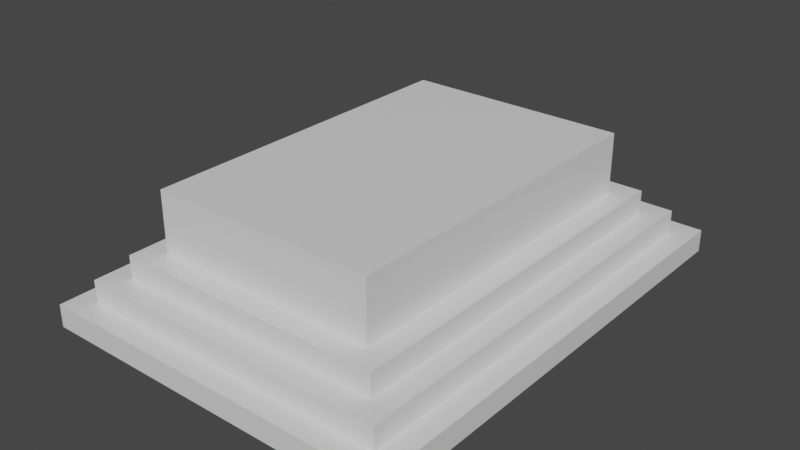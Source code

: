 # Source: monument.blend  (saved by Blender 2.81.16; exported with 4.5.12 LTS)
import bpy
from mathutils import Matrix  # noqa: F401  (used for matrix-valued properties, if any)

bpy.ops.wm.read_factory_settings(use_empty=True)
scene = bpy.context.scene
scene.name = 'Scene'

# ---- collections
col_collection = bpy.data.collections.new('Collection'); scene.collection.children.link(col_collection)

# ---- materials (node trees are filled in below, after node groups)
mat_material = bpy.data.materials.new('Material')
mat_material.alpha_threshold = 0.0
mat_material.use_transparent_shadow = False
mat_material.line_color = (0.0, 0.0, 0.0, 1.0)

# ---- material node trees
mat_material.use_nodes = True; mat_material.node_tree.nodes.clear()
_N = mat_material.node_tree.nodes; _L = mat_material.node_tree.links
n0 = _N.new('ShaderNodeOutputMaterial'); n0.name = 'Material Output'; n0.location = (300, 300)
n1 = _N.new('ShaderNodeBsdfPrincipled'); n1.name = 'Principled BSDF'; n1.location = (10, 300)
n1.distribution = 'GGX'
n1.subsurface_method = 'BURLEY'
n1.inputs[2].default_value = 0.4
n1.inputs[3].default_value = 1.45
n1.inputs[27].default_value = (0.0, 0.0, 0.0, 1.0)
n1.inputs[28].default_value = 1.0
_L.new(n1.outputs[0], n0.inputs[0])
n0.is_active_output = True

# ---- world
world_world = bpy.data.worlds.new('World'); scene.world = world_world
world_world.use_nodes = True; world_world.node_tree.nodes.clear()
_N = world_world.node_tree.nodes; _L = world_world.node_tree.links
n0 = _N.new('ShaderNodeOutputWorld'); n0.name = 'World Output'; n0.location = (300, 300)
n1 = _N.new('ShaderNodeBackground'); n1.name = 'Background'; n1.location = (10, 300)
n1.inputs[0].default_value = (0.05088, 0.05088, 0.05088, 1.0)
_L.new(n1.outputs[0], n0.inputs[0])
n0.is_active_output = True
world_world.color = (0.05088, 0.05088, 0.05088)
world_world.use_sun_shadow = False
world_world.sun_shadow_jitter_overblur = 0.0

# ---- meshes
me_cube = bpy.data.meshes.new('Cube')
me_cube.from_pydata([(7.5, 11.5, 4.5), (9.0, 13.0, 3.0), (7.5, -11.5, 4.5), (9.0, -13.0, 3.0), (-7.5, 11.5, 4.5), (-9.0, 13.0, 3.0), (-7.5, -11.5, 4.5), (-9.0, -13.0, 3.0), (-10.5, 14.5, 3.0), (-10.5, -14.5, 3.0), (10.5, 14.5, 3.0), (10.5, -14.5, 3.0), (-10.5, 14.5, 1.5), (-10.5, -14.5, 1.5), (10.5, 14.5, 1.5), (10.5, -14.5, 1.5), (-12.0, 16.0, 1.5), (-12.0, -16.0, 1.5), (12.0, 16.0, 1.5), (12.0, -16.0, 1.5), (-12.0, 16.0, 0.0), (-12.0, -16.0, 0.0), (12.0, 16.0, 0.0), (12.0, -16.0, 0.0), (9.0, -13.0, 4.5), (-9.0, -13.0, 4.5), (9.0, 13.0, 4.5), (-9.0, 13.0, 4.5), (7.5, -11.5, 8.5), (-7.5, -11.5, 8.5), (7.5, 11.5, 8.5), (-7.5, 11.5, 8.5), (3.0, 13.0, 3.0), (-3.0, 13.0, 3.0), (3.0, -13.0, 4.5), (-3.0, -13.0, 4.5), (-3.0, -13.0, 3.0), (3.0, -13.0, 3.0), (-3.0, 13.0, 4.5), (3.0, 13.0, 4.5), (3.0, 14.5, 3.0), (-3.0, 14.5, 3.0), (-3.0, -14.5, 3.0), (3.0, -14.5, 3.0), (3.0, 14.5, 1.5), (-3.0, 14.5, 1.5), (-3.0, -14.5, 1.5), (3.0, -14.5, 1.5), (3.0, 16.0, 1.5), (-3.0, 16.0, 1.5), (-3.0, -16.0, 1.5), (3.0, -16.0, 1.5), (3.0, 16.0, 0.0), (-3.0, 16.0, 0.0), (-3.0, -16.0, 0.0), (3.0, -16.0, 0.0), (3.0, -11.5, 4.5), (-3.0, -11.5, 4.5), (-3.0, 11.5, 4.5), (3.0, 11.5, 4.5), (3.0, -11.5, 8.5), (-3.0, -11.5, 8.5), (-3.0, 11.5, 8.5), (3.0, 11.5, 8.5), (-9.0, -11.94, 3.0), (9.0, -11.94, 4.5), (-9.0, -11.94, 4.5), (9.0, -11.94, 3.0), (-10.5, -13.25, 3.0), (10.5, -13.25, 3.0), (-10.5, -13.25, 1.5), (10.5, -13.25, 1.5), (-12.0, -14.56, 1.5), (12.0, -14.56, 1.5), (-12.0, -14.56, 0.0), (12.0, -14.56, 0.0), (7.5, -10.64, 4.5), (-7.5, -10.64, 4.5), (7.5, -10.64, 8.5), (-7.5, -10.64, 8.5), (3.0, -10.0, 8.5), (-3.0, -10.0, 8.5), (-3.0, -14.5, 0.0), (3.0, -14.5, 0.0), (-9.0, -10.62, 4.5), (9.0, -10.62, 3.0), (10.5, -11.78, 3.0), (10.5, -11.78, 1.5), (12.0, -12.94, 1.5), (12.0, -12.94, 0.0), (-7.5, -9.466, 4.5), (-7.5, -9.466, 8.5), (-10.5, -11.78, 3.0), (9.0, -10.62, 4.5), (-9.0, -10.62, 3.0), (-10.5, -11.78, 1.5), (-12.0, -12.94, 1.5), (-12.0, -12.94, 0.0), (7.5, -9.466, 4.5), (7.5, -9.466, 8.5), (3.0, -9.466, 8.5), (-3.0, -9.466, 8.5), (-3.0, -13.0, 0.0), (3.0, -13.0, 0.0), (-9.0, -9.47, 4.5), (9.0, -9.47, 3.0), (10.5, -10.5, 3.0), (10.5, -10.5, 1.5), (12.0, -11.52, 1.5), (12.0, -11.52, 0.0), (-7.5, -8.443, 4.5), (-7.5, -8.443, 8.5), (-10.5, -10.5, 3.0), (9.0, -9.47, 4.5), (-9.0, -9.47, 3.0), (-10.5, -10.5, 1.5), (-12.0, -11.52, 1.5), (-12.0, -11.52, 0.0), (7.5, -8.443, 4.5), (7.5, -8.443, 8.5), (3.0, -8.443, 8.5), (-3.0, -8.443, 8.5), (-3.0, -11.5, 0.0), (3.0, -11.5, 0.0), (-3.0, -11.5, 3.0), (-3.0, -11.5, 1.5), (-3.0, -13.0, 1.5), (3.0, -11.5, 3.0), (3.0, -11.5, 1.5), (3.0, -13.0, 1.5), (-9.0, -8.385, 4.5), (9.0, -8.385, 3.0), (10.5, -9.29, 3.0), (10.5, -9.29, 1.5), (12.0, -10.2, 1.5), (12.0, -10.2, 0.0), (-7.5, -7.48, 4.5), (-7.5, -7.48, 8.5), (-10.5, -9.29, 3.0), (9.0, -8.385, 4.5), (-9.0, -8.385, 3.0), (-10.5, -9.29, 1.5), (-12.0, -10.2, 1.5), (-12.0, -10.2, 0.0), (7.5, -7.48, 4.5), (7.5, -7.48, 8.5), (3.0, -7.48, 8.5), (-3.0, -7.48, 8.5), (-3.0, -10.0, 0.0), (3.0, -10.0, 0.0), (-3.0, -10.0, 4.5), (-3.0, -10.0, 3.0), (-3.0, -10.0, 1.5), (3.0, -10.0, 4.5), (3.0, -10.0, 3.0), (3.0, -10.0, 1.5), (-7.5, 11.5, 7.478), (7.5, 11.5, 7.478), (7.5, -11.5, 7.478), (-7.5, -11.5, 7.478), (-3.0, -11.5, 7.5), (3.0, -11.5, 7.5), (3.0, 11.5, 7.478), (-3.0, 11.5, 7.478), (-7.5, -10.64, 7.478), (7.5, -10.64, 7.478), (-7.5, -9.466, 7.478), (7.5, -9.466, 7.478), (-7.5, -8.443, 7.478), (7.5, -8.443, 7.478), (-7.5, -7.48, 7.478), (7.5, -7.48, 7.478), (-3.0, -10.0, 7.5), (3.0, -10.0, 7.5), (-3.0, -5.436, 7.5), (-3.0, -5.436, 4.5), (-3.0, -5.436, 3.0), (3.0, -5.436, 7.5), (3.0, -5.436, 4.5), (3.0, -5.436, 3.0)], [], [(163, 156, 31, 62), (36, 35, 25, 7), (140, 130, 27, 5), (32, 1, 10, 40), (67, 65, 24, 3), (32, 39, 26, 1), (42, 9, 13, 46), (36, 7, 9, 42), (140, 5, 8, 138), (67, 3, 11, 69), (71, 15, 19, 73), (138, 8, 12, 141), (69, 11, 15, 71), (40, 10, 14, 44), (50, 17, 21, 54), (44, 14, 18, 48), (46, 13, 17, 50), (141, 12, 16, 142), (83, 75, 23, 55), (142, 16, 20, 143), (73, 19, 23, 75), (48, 18, 22, 52), (57, 6, 25, 35), (76, 2, 24, 65), (136, 4, 27, 130), (59, 0, 26, 39), (81, 79, 29, 61), (171, 157, 30, 145), (164, 159, 29, 79), (161, 158, 28, 60), (159, 160, 61, 29), (78, 80, 60, 28), (4, 58, 38, 27), (58, 59, 39, 38), (2, 56, 34, 24), (6, 77, 66, 25), (16, 49, 53, 20), (49, 48, 52, 53), (74, 82, 54, 21), (97, 102, 82, 74), (15, 47, 51, 19), (101, 91, 79, 81), (12, 45, 49, 16), (45, 44, 48, 49), (19, 51, 55, 23), (158, 165, 78, 28), (8, 41, 45, 12), (41, 40, 44, 45), (3, 37, 43, 11), (166, 164, 79, 91), (11, 43, 47, 15), (99, 100, 80, 78), (5, 27, 38, 33), (33, 38, 39, 32), (5, 33, 41, 8), (33, 32, 40, 41), (3, 24, 34, 37), (100, 101, 81, 80), (157, 162, 63, 30), (162, 163, 62, 63), (98, 76, 65, 93), (88, 73, 75, 89), (17, 72, 74, 21), (103, 89, 75, 83), (13, 70, 72, 17), (86, 69, 71, 87), (9, 68, 70, 13), (87, 71, 73, 88), (85, 67, 69, 86), (7, 64, 68, 9), (85, 93, 65, 67), (7, 25, 66, 64), (105, 113, 93, 85), (105, 85, 86, 106), (107, 87, 88, 108), (106, 86, 87, 107), (123, 109, 89, 103), (108, 88, 89, 109), (118, 98, 93, 113), (120, 121, 101, 100), (119, 120, 100, 99), (168, 166, 91, 111), (121, 111, 91, 101), (117, 122, 102, 97), (165, 167, 99, 78), (77, 90, 84, 66), (72, 96, 97, 74), (70, 95, 96, 72), (68, 92, 95, 70), (64, 94, 92, 68), (64, 66, 84, 94), (143, 148, 122, 117), (147, 137, 111, 121), (170, 168, 111, 137), (145, 146, 120, 119), (146, 147, 121, 120), (144, 118, 113, 139), (134, 108, 109, 135), (149, 135, 109, 123), (132, 106, 107, 133), (133, 107, 108, 134), (131, 105, 106, 132), (131, 139, 113, 105), (167, 169, 119, 99), (90, 110, 104, 84), (96, 116, 117, 97), (95, 115, 116, 96), (92, 112, 115, 95), (94, 114, 112, 92), (94, 84, 104, 114), (54, 82, 46, 50), (57, 35, 36, 124), (125, 124, 36, 126), (122, 125, 126, 102), (36, 42, 46, 126), (102, 126, 46, 82), (56, 127, 37, 34), (128, 129, 37, 127), (123, 103, 129, 128), (37, 129, 47, 43), (103, 83, 47, 129), (55, 51, 47, 83), (1, 26, 139, 131), (1, 131, 132, 10), (14, 133, 134, 18), (10, 132, 133, 14), (52, 22, 135, 149), (18, 134, 135, 22), (0, 144, 139, 26), (63, 62, 147, 146), (30, 63, 146, 145), (156, 170, 137, 31), (62, 31, 137, 147), (20, 53, 148, 143), (169, 171, 145, 119), (110, 136, 130, 104), (116, 142, 143, 117), (115, 141, 142, 116), (112, 138, 141, 115), (114, 140, 138, 112), (114, 104, 130, 140), (160, 172, 81, 61), (124, 151, 150, 57), (125, 152, 151, 124), (148, 152, 125, 122), (161, 60, 80, 173), (127, 56, 153, 154), (128, 127, 154, 155), (149, 123, 128, 155), (173, 172, 174, 177), (154, 153, 178, 179), (152, 155, 154, 151), (148, 149, 155, 152), (52, 149, 148, 53), (80, 81, 172, 173), (56, 161, 173, 153), (57, 150, 172, 160), (118, 144, 171, 169), (4, 136, 170, 156), (98, 118, 169, 167), (136, 110, 168, 170), (76, 98, 167, 165), (110, 90, 166, 168), (59, 58, 163, 162), (0, 59, 162, 157), (90, 77, 164, 166), (2, 76, 165, 158), (6, 57, 160, 159), (56, 2, 158, 161), (77, 6, 159, 164), (144, 0, 157, 171), (58, 4, 156, 163), (177, 174, 175, 178), (176, 179, 178, 175), (172, 150, 175, 174), (153, 173, 177, 178), (151, 154, 179, 176), (150, 151, 176, 175)])
_uv = me_cube.uv_layers.new(name='UVMap')
_uv.uv.foreach_set('vector', [0.7819, 0.5137, 0.8456, 0.5137, 0.8456, 0.5137, 0.7819, 0.5137, 0.375, 0.9167, 0.625, 0.9167, 0.625, 1.0, 0.375, 1.0, 0.375, 0.04957, 0.625, 0.04957, 0.625, 0.25, 0.375, 0.25, 0.375, 0.4167, 0.375, 0.5, 0.375, 0.5, 0.375, 0.4167, 0.375, 0.7338, 0.625, 0.7338, 0.625, 0.75, 0.375, 0.75, 0.375, 0.4167, 0.625, 0.4167, 0.625, 0.5, 0.375, 0.5, 0.375, 0.9167, 0.375, 1.0, 0.375, 1.0, 0.375, 0.9167, 0.375, 0.9167, 0.375, 1.0, 0.375, 1.0, 0.375, 0.9167, 0.375, 0.04957, 0.375, 0.25, 0.375, 0.25, 0.375, 0.04957, 0.375, 0.7338, 0.375, 0.75, 0.375, 0.75, 0.375, 0.7338, 0.375, 0.7338, 0.375, 0.75, 0.375, 0.75, 0.375, 0.7338, 0.375, 0.04957, 0.375, 0.25, 0.375, 0.25, 0.375, 0.04957, 0.375, 0.7338, 0.375, 0.75, 0.375, 0.75, 0.375, 0.7338, 0.375, 0.4167, 0.375, 0.5, 0.375, 0.5, 0.375, 0.4167, 0.375, 0.9167, 0.375, 1.0, 0.375, 1.0, 0.375, 0.9167, 0.375, 0.4167, 0.375, 0.5, 0.375, 0.5, 0.375, 0.4167, 0.375, 0.9167, 0.375, 1.0, 0.375, 1.0, 0.375, 0.9167, 0.375, 0.04957, 0.375, 0.25, 0.375, 0.25, 0.375, 0.04957, 0.2917, 0.7338, 0.375, 0.7338, 0.375, 0.75, 0.2917, 0.75, 0.375, 0.04957, 0.375, 0.25, 0.375, 0.25, 0.375, 0.04957, 0.375, 0.7338, 0.375, 0.75, 0.375, 0.75, 0.375, 0.7338, 0.375, 0.4167, 0.375, 0.5, 0.375, 0.5, 0.375, 0.4167, 0.7819, 0.7363, 0.8456, 0.7363, 0.875, 0.75, 0.7917, 0.75, 0.6544, 0.7219, 0.6544, 0.7363, 0.625, 0.75, 0.625, 0.7338, 0.8456, 0.6922, 0.8456, 0.5137, 0.875, 0.5, 0.875, 0.7004, 0.7181, 0.5137, 0.6544, 0.5137, 0.625, 0.5, 0.7083, 0.5, 0.7819, 0.7219, 0.8456, 0.7219, 0.8456, 0.7363, 0.7819, 0.7363, 0.6544, 0.6922, 0.6544, 0.5137, 0.6544, 0.5137, 0.6544, 0.6922, 0.8456, 0.7219, 0.8456, 0.7363, 0.8456, 0.7363, 0.8456, 0.7219, 0.7181, 0.7363, 0.6544, 0.7363, 0.6544, 0.7363, 0.7181, 0.7363, 0.8456, 0.7363, 0.7819, 0.7363, 0.7819, 0.7363, 0.8456, 0.7363, 0.6544, 0.7219, 0.7181, 0.7219, 0.7181, 0.7363, 0.6544, 0.7363, 0.8456, 0.5137, 0.7819, 0.5137, 0.7917, 0.5, 0.875, 0.5, 0.7819, 0.5137, 0.7181, 0.5137, 0.7083, 0.5, 0.7917, 0.5, 0.6544, 0.7363, 0.7181, 0.7363, 0.7083, 0.75, 0.625, 0.75, 0.8456, 0.7363, 0.8456, 0.7219, 0.875, 0.7338, 0.875, 0.75, 0.375, 0.25, 0.375, 0.3333, 0.375, 0.3333, 0.375, 0.25, 0.375, 0.3333, 0.375, 0.4167, 0.375, 0.4167, 0.375, 0.3333, 0.125, 0.7338, 0.2083, 0.7338, 0.2083, 0.75, 0.125, 0.75, 0.125, 0.7214, 0.2083, 0.7214, 0.2083, 0.7338, 0.125, 0.7338, 0.375, 0.75, 0.375, 0.8333, 0.375, 0.8333, 0.375, 0.75, 0.7819, 0.7108, 0.8456, 0.7108, 0.8456, 0.7219, 0.7819, 0.7219, 0.375, 0.25, 0.375, 0.3333, 0.375, 0.3333, 0.375, 0.25, 0.375, 0.3333, 0.375, 0.4167, 0.375, 0.4167, 0.375, 0.3333, 0.375, 0.75, 0.375, 0.8333, 0.375, 0.8333, 0.375, 0.75, 0.6544, 0.7363, 0.6544, 0.7219, 0.6544, 0.7219, 0.6544, 0.7363, 0.375, 0.25, 0.375, 0.3333, 0.375, 0.3333, 0.375, 0.25, 0.375, 0.3333, 0.375, 0.4167, 0.375, 0.4167, 0.375, 0.3333, 0.375, 0.75, 0.375, 0.8333, 0.375, 0.8333, 0.375, 0.75, 0.8456, 0.7108, 0.8456, 0.7219, 0.8456, 0.7219, 0.8456, 0.7108, 0.375, 0.75, 0.375, 0.8333, 0.375, 0.8333, 0.375, 0.75, 0.6544, 0.7108, 0.7181, 0.7108, 0.7181, 0.7219, 0.6544, 0.7219, 0.375, 0.25, 0.625, 0.25, 0.625, 0.3333, 0.375, 0.3333, 0.375, 0.3333, 0.625, 0.3333, 0.625, 0.4167, 0.375, 0.4167, 0.375, 0.25, 0.375, 0.3333, 0.375, 0.3333, 0.375, 0.25, 0.375, 0.3333, 0.375, 0.4167, 0.375, 0.4167, 0.375, 0.3333, 0.375, 0.75, 0.625, 0.75, 0.625, 0.8333, 0.375, 0.8333, 0.7181, 0.7108, 0.7819, 0.7108, 0.7819, 0.7219, 0.7181, 0.7219, 0.6544, 0.5137, 0.7181, 0.5137, 0.7181, 0.5137, 0.6544, 0.5137, 0.7181, 0.5137, 0.7819, 0.5137, 0.7819, 0.5137, 0.7181, 0.5137, 0.6544, 0.7108, 0.6544, 0.7219, 0.625, 0.7338, 0.625, 0.7214, 0.375, 0.7214, 0.375, 0.7338, 0.375, 0.7338, 0.375, 0.7214, 0.375, 0.0, 0.375, 0.01621, 0.375, 0.01621, 0.375, 0.0, 0.2917, 0.7214, 0.375, 0.7214, 0.375, 0.7338, 0.2917, 0.7338, 0.375, 0.0, 0.375, 0.01621, 0.375, 0.01621, 0.375, 0.0, 0.375, 0.7214, 0.375, 0.7338, 0.375, 0.7338, 0.375, 0.7214, 0.375, 0.0, 0.375, 0.01621, 0.375, 0.01621, 0.375, 0.0, 0.375, 0.7214, 0.375, 0.7338, 0.375, 0.7338, 0.375, 0.7214, 0.375, 0.7214, 0.375, 0.7338, 0.375, 0.7338, 0.375, 0.7214, 0.375, 0.0, 0.375, 0.01621, 0.375, 0.01621, 0.375, 0.0, 0.375, 0.7214, 0.625, 0.7214, 0.625, 0.7338, 0.375, 0.7338, 0.375, 0.0, 0.625, 0.0, 0.625, 0.01621, 0.375, 0.01621, 0.375, 0.7106, 0.625, 0.7106, 0.625, 0.7214, 0.375, 0.7214, 0.375, 0.7106, 0.375, 0.7214, 0.375, 0.7214, 0.375, 0.7106, 0.375, 0.7106, 0.375, 0.7214, 0.375, 0.7214, 0.375, 0.7106, 0.375, 0.7106, 0.375, 0.7214, 0.375, 0.7214, 0.375, 0.7106, 0.2917, 0.7106, 0.375, 0.7106, 0.375, 0.7214, 0.2917, 0.7214, 0.375, 0.7106, 0.375, 0.7214, 0.375, 0.7214, 0.375, 0.7106, 0.6544, 0.7012, 0.6544, 0.7108, 0.625, 0.7214, 0.625, 0.7106, 0.7181, 0.7012, 0.7819, 0.7012, 0.7819, 0.7108, 0.7181, 0.7108, 0.6544, 0.7012, 0.7181, 0.7012, 0.7181, 0.7108, 0.6544, 0.7108, 0.8456, 0.7012, 0.8456, 0.7108, 0.8456, 0.7108, 0.8456, 0.7012, 0.7819, 0.7012, 0.8456, 0.7012, 0.8456, 0.7108, 0.7819, 0.7108, 0.125, 0.7106, 0.2083, 0.7106, 0.2083, 0.7214, 0.125, 0.7214, 0.6544, 0.7219, 0.6544, 0.7108, 0.6544, 0.7108, 0.6544, 0.7219, 0.8456, 0.7219, 0.8456, 0.7108, 0.875, 0.7214, 0.875, 0.7338, 0.375, 0.01621, 0.375, 0.0286, 0.375, 0.0286, 0.375, 0.01621, 0.375, 0.01621, 0.375, 0.0286, 0.375, 0.0286, 0.375, 0.01621, 0.375, 0.01621, 0.375, 0.0286, 0.375, 0.0286, 0.375, 0.01621, 0.375, 0.01621, 0.375, 0.0286, 0.375, 0.0286, 0.375, 0.01621, 0.375, 0.01621, 0.625, 0.01621, 0.625, 0.0286, 0.375, 0.0286, 0.125, 0.7004, 0.2083, 0.7004, 0.2083, 0.7106, 0.125, 0.7106, 0.7819, 0.6922, 0.8456, 0.6922, 0.8456, 0.7012, 0.7819, 0.7012, 0.8456, 0.6922, 0.8456, 0.7012, 0.8456, 0.7012, 0.8456, 0.6922, 0.6544, 0.6922, 0.7181, 0.6922, 0.7181, 0.7012, 0.6544, 0.7012, 0.7181, 0.6922, 0.7819, 0.6922, 0.7819, 0.7012, 0.7181, 0.7012, 0.6544, 0.6922, 0.6544, 0.7012, 0.625, 0.7106, 0.625, 0.7004, 0.375, 0.7004, 0.375, 0.7106, 0.375, 0.7106, 0.375, 0.7004, 0.2917, 0.7004, 0.375, 0.7004, 0.375, 0.7106, 0.2917, 0.7106, 0.375, 0.7004, 0.375, 0.7106, 0.375, 0.7106, 0.375, 0.7004, 0.375, 0.7004, 0.375, 0.7106, 0.375, 0.7106, 0.375, 0.7004, 0.375, 0.7004, 0.375, 0.7106, 0.375, 0.7106, 0.375, 0.7004, 0.375, 0.7004, 0.625, 0.7004, 0.625, 0.7106, 0.375, 0.7106, 0.6544, 0.7108, 0.6544, 0.7012, 0.6544, 0.7012, 0.6544, 0.7108, 0.8456, 0.7108, 0.8456, 0.7012, 0.875, 0.7106, 0.875, 0.7214, 0.375, 0.0286, 0.375, 0.0394, 0.375, 0.0394, 0.375, 0.0286, 0.375, 0.0286, 0.375, 0.0394, 0.375, 0.0394, 0.375, 0.0286, 0.375, 0.0286, 0.375, 0.0394, 0.375, 0.0394, 0.375, 0.0286, 0.375, 0.0286, 0.375, 0.0394, 0.375, 0.0394, 0.375, 0.0286, 0.375, 0.0286, 0.625, 0.0286, 0.625, 0.0394, 0.375, 0.0394, 0.375, 0.9167, 0.2083, 0.7338, 0.375, 0.9167, 0.375, 0.9167, 0.7819, 0.7363, 0.625, 0.9167, 0.375, 0.9167, 0.0, 0.0, 0.1042, 0.3553, 0.0, 0.0, 0.375, 0.9167, 0.2917, 0.819, 0.2083, 0.7106, 0.1042, 0.3553, 0.2917, 0.819, 0.2083, 0.7214, 0.375, 0.9167, 0.375, 0.9167, 0.375, 0.9167, 0.2917, 0.819, 0.2083, 0.7214, 0.2917, 0.819, 0.375, 0.9167, 0.2083, 0.7338, 0.7181, 0.7363, 0.0, 0.0, 0.375, 0.8333, 0.625, 0.8333, 0.1527, 0.3721, 0.3314, 0.7747, 0.375, 0.8333, 0.0, 0.0, 0.2917, 0.7106, 0.2917, 0.7214, 0.3314, 0.7747, 0.1527, 0.3721, 0.375, 0.8333, 0.3314, 0.7747, 0.375, 0.8333, 0.375, 0.8333, 0.2917, 0.7214, 0.2917, 0.7338, 0.375, 0.8333, 0.3314, 0.7747, 0.375, 0.8333, 0.375, 0.8333, 0.375, 0.8333, 0.2917, 0.7338, 0.375, 0.5, 0.625, 0.5, 0.625, 0.7004, 0.375, 0.7004, 0.375, 0.5, 0.375, 0.7004, 0.375, 0.7004, 0.375, 0.5, 0.375, 0.5, 0.375, 0.7004, 0.375, 0.7004, 0.375, 0.5, 0.375, 0.5, 0.375, 0.7004, 0.375, 0.7004, 0.375, 0.5, 0.2917, 0.5, 0.375, 0.5, 0.375, 0.7004, 0.2917, 0.7004, 0.375, 0.5, 0.375, 0.7004, 0.375, 0.7004, 0.375, 0.5, 0.6544, 0.5137, 0.6544, 0.6922, 0.625, 0.7004, 0.625, 0.5, 0.7181, 0.5137, 0.7819, 0.5137, 0.7819, 0.6922, 0.7181, 0.6922, 0.6544, 0.5137, 0.7181, 0.5137, 0.7181, 0.6922, 0.6544, 0.6922, 0.8456, 0.5137, 0.8456, 0.6922, 0.8456, 0.6922, 0.8456, 0.5137, 0.7819, 0.5137, 0.8456, 0.5137, 0.8456, 0.6922, 0.7819, 0.6922, 0.125, 0.5, 0.2083, 0.5, 0.2083, 0.7004, 0.125, 0.7004, 0.6544, 0.7012, 0.6544, 0.6922, 0.6544, 0.6922, 0.6544, 0.7012, 0.8456, 0.7012, 0.8456, 0.6922, 0.875, 0.7004, 0.875, 0.7106, 0.375, 0.0394, 0.375, 0.04957, 0.375, 0.04957, 0.375, 0.0394, 0.375, 0.0394, 0.375, 0.04957, 0.375, 0.04957, 0.375, 0.0394, 0.375, 0.0394, 0.375, 0.04957, 0.375, 0.04957, 0.375, 0.0394, 0.375, 0.0394, 0.375, 0.04957, 0.375, 0.04957, 0.375, 0.0394, 0.375, 0.0394, 0.625, 0.0394, 0.625, 0.04957, 0.375, 0.04957, 0.7819, 0.7363, 0.5821, 0.5374, 0.7819, 0.7219, 0.7819, 0.7363, 0.0, 0.0, 0.0, 0.0, 0.0, 0.0, 0.7819, 0.7363, 0.1042, 0.3553, 0.0, 0.0, 0.0, 0.0, 0.0, 0.0, 0.2083, 0.7004, 0.0, 0.0, 0.1042, 0.3553, 0.2083, 0.7106, 0.7181, 0.7363, 0.7181, 0.7363, 0.7181, 0.7219, 0.5346, 0.5374, 0.0, 0.0, 0.7181, 0.7363, 0.0, 0.0, 0.0, 0.0, 0.1527, 0.3721, 0.0, 0.0, 0.0, 0.0, 0.0, 0.0, 0.2917, 0.7004, 0.2917, 0.7106, 0.1527, 0.3721, 0.0, 0.0, 0.5346, 0.5374, 0.5821, 0.5374, 0.5821, 0.5374, 0.5346, 0.5374, 0.0, 0.0, 0.0, 0.0, 0.0, 0.0, 0.0, 0.0, 0.0, 0.0, 0.0, 0.0, 0.0, 0.0, 0.0, 0.0, 0.2083, 0.7004, 0.2917, 0.7004, 0.0, 0.0, 0.0, 0.0, 0.2917, 0.5, 0.2917, 0.7004, 0.2083, 0.7004, 0.2083, 0.5, 0.7181, 0.7219, 0.7819, 0.7219, 0.5821, 0.5374, 0.5346, 0.5374, 0.7181, 0.7363, 0.7181, 0.7363, 0.5346, 0.5374, 0.0, 0.0, 0.7819, 0.7363, 0.0, 0.0, 0.5821, 0.5374, 0.7819, 0.7363, 0.6544, 0.7012, 0.6544, 0.6922, 0.6544, 0.6922, 0.6544, 0.7012, 0.8456, 0.5137, 0.8456, 0.6922, 0.8456, 0.6922, 0.8456, 0.5137, 0.6544, 0.7108, 0.6544, 0.7012, 0.6544, 0.7012, 0.6544, 0.7108, 0.8456, 0.6922, 0.8456, 0.7012, 0.8456, 0.7012, 0.8456, 0.6922, 0.6544, 0.7219, 0.6544, 0.7108, 0.6544, 0.7108, 0.6544, 0.7219, 0.8456, 0.7012, 0.8456, 0.7108, 0.8456, 0.7108, 0.8456, 0.7012, 0.7181, 0.5137, 0.7819, 0.5137, 0.7819, 0.5137, 0.7181, 0.5137, 0.6544, 0.5137, 0.7181, 0.5137, 0.7181, 0.5137, 0.6544, 0.5137, 0.8456, 0.7108, 0.8456, 0.7219, 0.8456, 0.7219, 0.8456, 0.7108, 0.6544, 0.7363, 0.6544, 0.7219, 0.6544, 0.7219, 0.6544, 0.7363, 0.8456, 0.7363, 0.7819, 0.7363, 0.7819, 0.7363, 0.8456, 0.7363, 0.7181, 0.7363, 0.6544, 0.7363, 0.6544, 0.7363, 0.7181, 0.7363, 0.8456, 0.7219, 0.8456, 0.7363, 0.8456, 0.7363, 0.8456, 0.7219, 0.6544, 0.6922, 0.6544, 0.5137, 0.6544, 0.5137, 0.6544, 0.6922, 0.7819, 0.5137, 0.8456, 0.5137, 0.8456, 0.5137, 0.7819, 0.5137, 0.5346, 0.5374, 0.5821, 0.5374, 0.0, 0.0, 0.0, 0.0, 0.0, 0.0, 0.0, 0.0, 0.0, 0.0, 0.0, 0.0, 0.5821, 0.5374, 0.0, 0.0, 0.0, 0.0, 0.5821, 0.5374, 0.0, 0.0, 0.5346, 0.5374, 0.5346, 0.5374, 0.0, 0.0, 0.0, 0.0, 0.0, 0.0, 0.0, 0.0, 0.0, 0.0, 0.0, 0.0, 0.0, 0.0, 0.0, 0.0, 0.0, 0.0])
me_cube.materials.append(mat_material)
me_cube.use_remesh_preserve_volume = False
me_cube.use_remesh_preserve_attributes = False
me_cube.use_mirror_vertex_groups = False
me_cube.update()
me_cube_002 = bpy.data.meshes.new('Cube.002')
me_cube_002.from_pydata([(3.0, -11.5, 4.5), (-3.0, -11.5, 4.5), (3.0, -11.5, 8.5), (-3.0, -11.5, 8.5), (3.0, -10.0, 8.5), (-3.0, -10.0, 8.5), (-3.0, -11.5, 0.0), (3.0, -11.5, 0.0), (-3.0, -11.5, 3.0), (-3.0, -11.5, 1.5), (3.0, -11.5, 3.0), (3.0, -11.5, 1.5), (3.0, -13.0, 4.5), (-3.0, -13.0, 4.5), (-3.0, -13.0, 3.0), (3.0, -13.0, 3.0), (-3.0, -14.5, 3.0), (3.0, -14.5, 3.0), (-3.0, -14.5, 1.5), (3.0, -14.5, 1.5), (-3.0, -16.0, 1.5), (3.0, -16.0, 1.5), (-3.0, -16.0, 0.0), (3.0, -16.0, 0.0), (3.0, -14.5, 0.0), (3.0, -13.0, 0.0), (3.0, -13.0, 1.5), (-3.0, -13.0, 0.0), (-3.0, -14.5, 0.0), (-3.0, -13.0, 1.5), (-3.0, -10.0, 0.0), (3.0, -10.0, 0.0), (-3.0, -10.0, 4.5), (-3.0, -10.0, 3.0), (-3.0, -10.0, 1.5), (3.0, -10.0, 4.5), (3.0, -10.0, 3.0), (3.0, -10.0, 1.5)], [], [(1, 0, 2, 3), (4, 5, 3, 2), (0, 1, 8, 10), (9, 11, 10, 8), (6, 7, 11, 9), (1, 13, 12, 0), (19, 18, 20, 21), (21, 20, 22, 23), (15, 14, 16, 17), (17, 16, 18, 19), (15, 12, 13, 14), (10, 0, 12, 15), (21, 23, 24, 19), (25, 26, 19, 24), (7, 11, 26, 25), (11, 10, 15, 26), (15, 17, 19, 26), (8, 14, 13, 1), (20, 18, 28, 22), (14, 29, 18, 16), (9, 29, 14, 8), (6, 27, 29, 9), (27, 28, 18, 29), (7, 6, 30, 31), (37, 31, 30, 34), (4, 35, 32, 5), (35, 36, 33, 32), (36, 37, 34, 33), (8, 1, 32, 33), (8, 33, 34, 9), (9, 34, 30, 6), (1, 3, 5, 32), (0, 35, 4, 2), (35, 0, 10, 36), (36, 10, 11, 37), (37, 11, 7, 31), (6, 7, 25, 27), (24, 28, 27, 25), (22, 28, 24, 23)])
_uv = me_cube_002.uv_layers.new(name='UVMap')
_uv.uv.foreach_set('vector', [0.7819, 0.7363, 0.7181, 0.7363, 0.7181, 0.7363, 0.7819, 0.7363, 0.7181, 0.7219, 0.7819, 0.7219, 0.7819, 0.7363, 0.7181, 0.7363, 0.7181, 0.7363, 0.7819, 0.7363, 0.0, 0.0, 0.0, 0.0, 0.1042, 0.3553, 0.1527, 0.3721, 0.0, 0.0, 0.0, 0.0, 0.2083, 0.7106, 0.2917, 0.7106, 0.1527, 0.3721, 0.1042, 0.3553, 0.7819, 0.7363, 0.625, 0.9167, 0.625, 0.8333, 0.7181, 0.7363, 0.375, 0.8333, 0.375, 0.9167, 0.375, 0.9167, 0.375, 0.8333, 0.375, 0.8333, 0.375, 0.9167, 0.375, 0.9167, 0.375, 0.8333, 0.375, 0.8333, 0.375, 0.9167, 0.375, 0.9167, 0.375, 0.8333, 0.375, 0.8333, 0.375, 0.9167, 0.375, 0.9167, 0.375, 0.8333, 0.375, 0.8333, 0.625, 0.8333, 0.625, 0.9167, 0.375, 0.9167, 0.0, 0.0, 0.7181, 0.7363, 0.625, 0.8333, 0.375, 0.8333, 0.375, 0.8333, 0.375, 0.8333, 0.0, 0.0, 0.375, 0.8333, 0.0, 0.0, 0.0, 0.0, 0.375, 0.8333, 0.0, 0.0, 0.2917, 0.7106, 0.1527, 0.3721, 0.0, 0.0, 0.0, 0.0, 0.1527, 0.3721, 0.0, 0.0, 0.375, 0.8333, 0.0, 0.0, 0.375, 0.8333, 0.375, 0.8333, 0.375, 0.8333, 0.0, 0.0, 0.0, 0.0, 0.375, 0.9167, 0.625, 0.9167, 0.7819, 0.7363, 0.375, 0.9167, 0.375, 0.9167, 0.0, 0.0, 0.375, 0.9167, 0.375, 0.9167, 0.0, 0.0, 0.375, 0.9167, 0.375, 0.9167, 0.1042, 0.3553, 0.0, 0.0, 0.375, 0.9167, 0.0, 0.0, 0.2083, 0.7106, 0.0, 0.0, 0.0, 0.0, 0.1042, 0.3553, 0.0, 0.0, 0.0, 0.0, 0.375, 0.9167, 0.0, 0.0, 0.2917, 0.7106, 0.2083, 0.7106, 0.0, 0.0, 0.0, 0.0, 0.1287, 0.1294, 0.0, 0.0, 0.0, 0.0, 0.1401, 0.1294, 0.7181, 0.7219, 0.4878, 0.4903, 0.531, 0.4903, 0.7819, 0.7219, 0.4878, 0.4903, 0.3082, 0.3098, 0.3356, 0.3098, 0.531, 0.4903, 0.3082, 0.3098, 0.1287, 0.1294, 0.1401, 0.1294, 0.3356, 0.3098, 0.0, 0.0, 0.7819, 0.7363, 0.531, 0.4903, 0.3356, 0.3098, 0.0, 0.0, 0.0, 0.0, 0.0, 0.0, 0.0, 0.0, 0.0, 0.0, 0.0, 0.0, 0.0, 0.0, 0.0, 0.0, 0.7819, 0.7363, 0.7819, 0.7363, 0.7819, 0.7219, 0.531, 0.4903, 0.7181, 0.7363, 0.4878, 0.4903, 0.7181, 0.7219, 0.7181, 0.7363, 0.0, 0.0, 0.0, 0.0, 0.0, 0.0, 0.0, 0.0, 0.0, 0.0, 0.0, 0.0, 0.0, 0.0, 0.0, 0.0, 0.0, 0.0, 0.0, 0.0, 0.0, 0.0, 0.0, 0.0, 0.0, 0.0, 0.0, 0.0, 0.0, 0.0, 0.0, 0.0, 0.0, 0.0, 0.0, 0.0, 0.0, 0.0, 0.0, 0.0, 0.375, 0.9167, 0.0, 0.0, 0.0, 0.0, 0.375, 0.8333])
me_cube_002.materials.append(mat_material)
me_cube_002.use_remesh_preserve_volume = False
me_cube_002.use_remesh_preserve_attributes = False
me_cube_002.use_mirror_vertex_groups = False
me_cube_002.update()

# ---- objects
ob_monument = bpy.data.objects.new('Monument', me_cube)
ob_stairs = bpy.data.objects.new('Stairs', me_cube_002)

# ---- transforms, parenting, visibility, modifiers, constraints
ob_monument.location = (0.0, 0.0, 0.0)
ob_monument.lock_rotations_4d = False
ob_monument.empty_display_type = 'ARROWS'
ob_monument.lineart.crease_threshold = 0.0
ob_stairs.location = (0.0, 0.0, 0.0)
ob_stairs.lock_rotations_4d = False
ob_stairs.empty_display_type = 'ARROWS'
ob_stairs.lineart.crease_threshold = 0.0

# ---- collection membership
col_collection.objects.link(ob_monument)
col_collection.objects.link(ob_stairs)

# ---- scene / render settings (as saved in the file)
scene.frame_start = 1; scene.frame_end = 250; scene.frame_set(1)
scene.render.engine = 'BLENDER_EEVEE_NEXT'
scene.cycles.use_denoising = False
scene.cycles.samples = 128
scene.cycles.sampling_pattern = 'TABULATED_SOBOL'
scene.cycles.use_adaptive_sampling = False
scene.cycles.use_light_tree = False
scene.view_settings.view_transform = 'Filmic'
bpy.context.view_layer.update()

# ---- added for rendering (the .blend has no active camera and no usable light): camera, sun
cam_auto = bpy.data.cameras.new('AutoCamera')
cam_auto.lens = 50.0
cam_auto.sensor_width = 36.0
cam_auto.clip_end = 1000.0
ob_auto_camera = bpy.data.objects.new('AutoCamera', cam_auto)
scene.collection.objects.link(ob_auto_camera)
ob_auto_camera.location = (37.8354, -45.4024, 34.5183)
ob_auto_camera.rotation_euler = (1.09748, -7.21219e-08, 0.694738)
scene.camera = ob_auto_camera
light_auto_sun = bpy.data.lights.new('AutoSun', 'SUN')
light_auto_sun.energy = 3.0
light_auto_sun.angle = 0.0523599
ob_auto_sun = bpy.data.objects.new('AutoSun', light_auto_sun)
scene.collection.objects.link(ob_auto_sun)
ob_auto_sun.rotation_euler = (0.872665, 0.174533, 0.523599)
bpy.context.view_layer.update()
